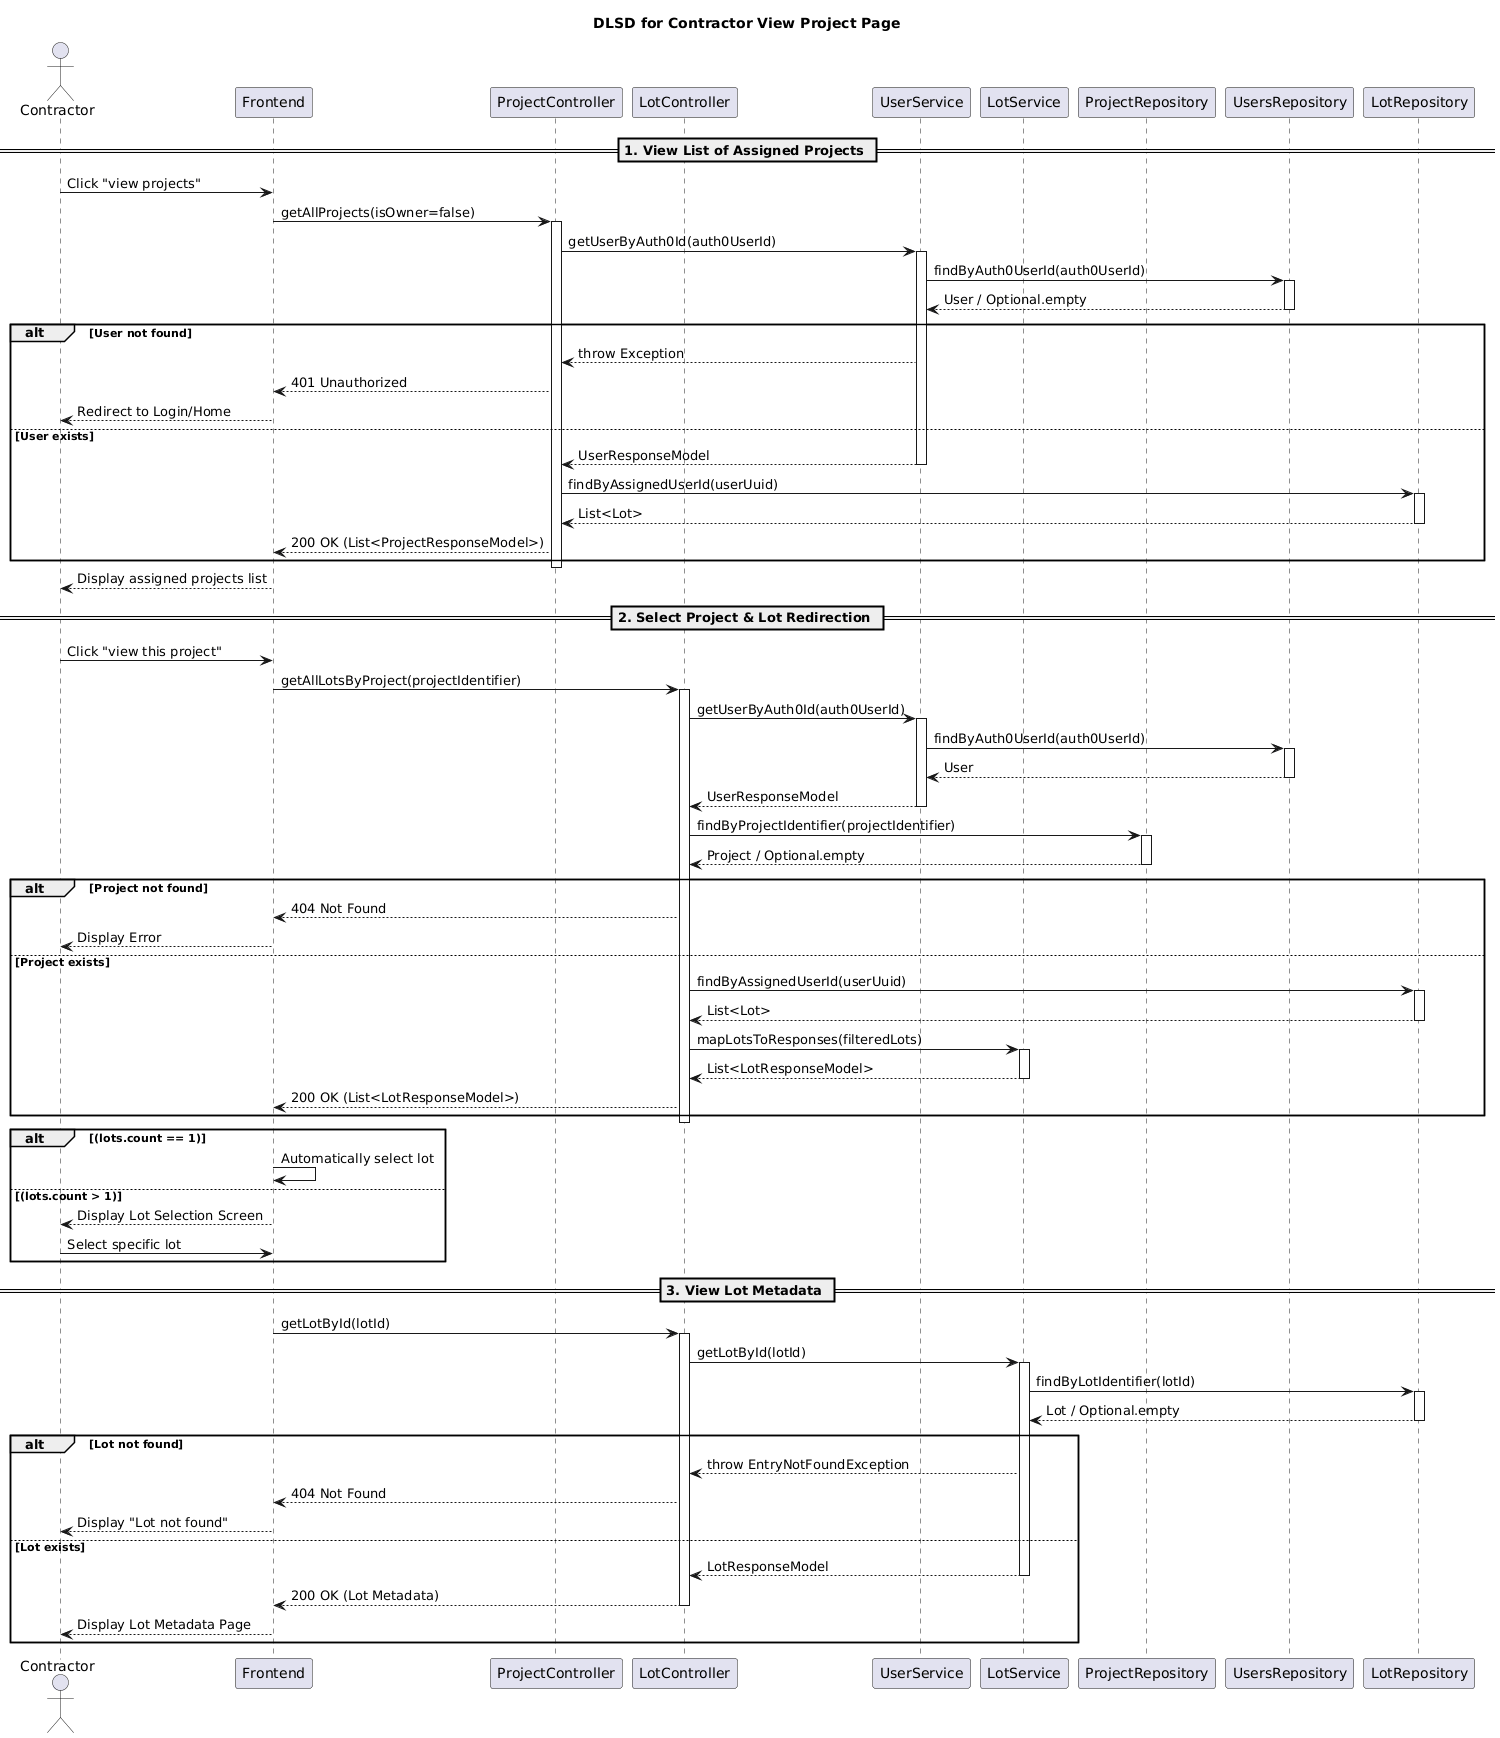

The diagram above was rendered by PlantUML. Its source (embedded in the PNG):
@startuml
title DLSD for Contractor View Project Page

actor Contractor
participant "Frontend" as FE
participant "ProjectController" as PC
participant "LotController" as LC
participant "UserService" as US
participant "LotService" as LS
participant "ProjectRepository" as PR
participant "UsersRepository" as UR
participant "LotRepository" as LR

== 1. View List of Assigned Projects ==

Contractor -> FE: Click "view projects"
FE -> PC: getAllProjects(isOwner=false)
activate PC
PC -> US: getUserByAuth0Id(auth0UserId)
activate US
US -> UR: findByAuth0UserId(auth0UserId)
activate UR
UR --> US: User / Optional.empty
deactivate UR

alt User not found
    US --> PC: throw Exception
    PC --> FE: 401 Unauthorized
    FE --> Contractor: Redirect to Login/Home
else User exists
    US --> PC: UserResponseModel
    deactivate US

    PC -> LR: findByAssignedUserId(userUuid)
    activate LR
    LR --> PC: List<Lot>
    deactivate LR

    PC --> FE: 200 OK (List<ProjectResponseModel>)
end
deactivate PC
FE --> Contractor: Display assigned projects list

== 2. Select Project & Lot Redirection ==

Contractor -> FE: Click "view this project"
FE -> LC: getAllLotsByProject(projectIdentifier)
activate LC

LC -> US: getUserByAuth0Id(auth0UserId)
activate US
US -> UR: findByAuth0UserId(auth0UserId)
activate UR
UR --> US: User
deactivate UR
US --> LC: UserResponseModel
deactivate US

LC -> PR: findByProjectIdentifier(projectIdentifier)
activate PR
PR --> LC: Project / Optional.empty
deactivate PR

alt Project not found
    LC --> FE: 404 Not Found
    FE --> Contractor: Display Error
else Project exists
    LC -> LR: findByAssignedUserId(userUuid)
    activate LR
    LR --> LC: List<Lot>
    deactivate LR

    LC -> LS: mapLotsToResponses(filteredLots)
    activate LS
    LS --> LC: List<LotResponseModel>
    deactivate LS

    LC --> FE: 200 OK (List<LotResponseModel>)
end
deactivate LC

alt (lots.count == 1)
    FE -> FE: Automatically select lot
else (lots.count > 1)
    FE --> Contractor: Display Lot Selection Screen
    Contractor -> FE: Select specific lot
end

== 3. View Lot Metadata ==

FE -> LC: getLotById(lotId)
activate LC
LC -> LS: getLotById(lotId)
activate LS
LS -> LR: findByLotIdentifier(lotId)
activate LR
LR --> LS: Lot / Optional.empty
deactivate LR

alt Lot not found
    LS --> LC: throw EntryNotFoundException
    LC --> FE: 404 Not Found
    FE --> Contractor: Display "Lot not found"
else Lot exists
    LS --> LC: LotResponseModel
    deactivate LS
    LC --> FE: 200 OK (Lot Metadata)
    deactivate LC
    FE --> Contractor: Display Lot Metadata Page
end
@enduml